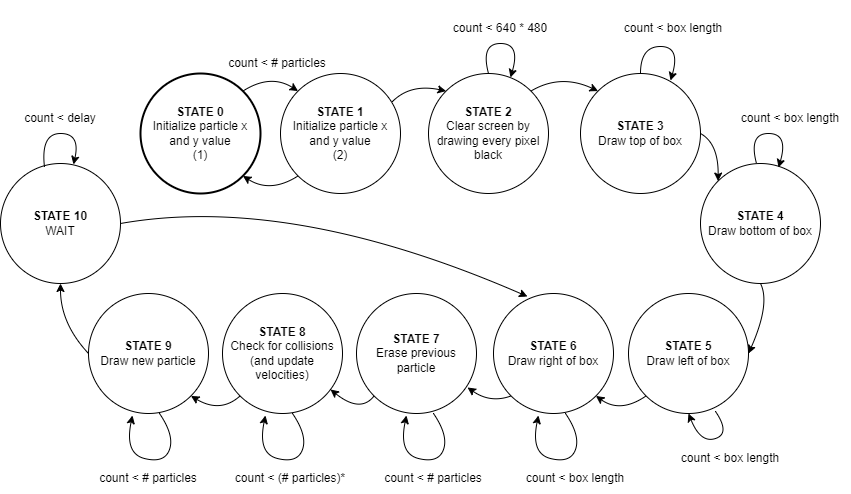

The diagram above was exported from draw.io. Its source (the exported page's mxGraphModel, read from the mxfile embedded in the PNG):
<mxGraphModel dx="1701" dy="786" grid="1" gridSize="10" guides="1" tooltips="1" connect="1" arrows="1" fold="1" page="1" pageScale="1" pageWidth="850" pageHeight="1100" math="0" shadow="0">
  <root>
    <mxCell id="0" />
    <mxCell id="1" parent="0" />
    <mxCell id="pUnkFkrjCkmVVtK67aKs-4" value="" style="rounded=0;whiteSpace=wrap;html=1;fillColor=#647687;fontColor=#ffffff;strokeColor=#314354;" vertex="1" parent="1">
      <mxGeometry x="170" y="260" width="20" height="60" as="geometry" />
    </mxCell>
    <mxCell id="pUnkFkrjCkmVVtK67aKs-2" value="" style="rounded=0;whiteSpace=wrap;html=1;fillColor=#647687;fontColor=#ffffff;strokeColor=#314354;" vertex="1" parent="1">
      <mxGeometry x="80" y="130" width="200" height="180" as="geometry" />
    </mxCell>
    <mxCell id="pUnkFkrjCkmVVtK67aKs-3" value="" style="rounded=0;whiteSpace=wrap;html=1;fillColor=#000000;" vertex="1" parent="1">
      <mxGeometry x="90" y="140" width="180" height="160" as="geometry" />
    </mxCell>
    <mxCell id="pUnkFkrjCkmVVtK67aKs-5" value="" style="rounded=0;whiteSpace=wrap;html=1;fillColor=#647687;fontColor=#ffffff;strokeColor=#314354;" vertex="1" parent="1">
      <mxGeometry x="140" y="320" width="80" height="20" as="geometry" />
    </mxCell>
    <mxCell id="pUnkFkrjCkmVVtK67aKs-6" value="FPGA" style="rounded=0;whiteSpace=wrap;html=1;" vertex="1" parent="1">
      <mxGeometry x="280" y="390" width="100" height="50" as="geometry" />
    </mxCell>
    <mxCell id="pUnkFkrjCkmVVtK67aKs-7" value="" style="rounded=0;whiteSpace=wrap;html=1;fillColor=#f5f5f5;fontColor=#333333;strokeColor=#666666;" vertex="1" parent="1">
      <mxGeometry x="458" y="260" width="20" height="60" as="geometry" />
    </mxCell>
    <mxCell id="pUnkFkrjCkmVVtK67aKs-8" value="" style="rounded=0;whiteSpace=wrap;html=1;fillColor=#f5f5f5;fontColor=#333333;strokeColor=#666666;" vertex="1" parent="1">
      <mxGeometry x="340" y="130" width="250" height="180" as="geometry" />
    </mxCell>
    <mxCell id="pUnkFkrjCkmVVtK67aKs-9" value="" style="rounded=0;whiteSpace=wrap;html=1;fillColor=#FFFFFF;" vertex="1" parent="1">
      <mxGeometry x="350" y="140" width="230" height="160" as="geometry" />
    </mxCell>
    <mxCell id="pUnkFkrjCkmVVtK67aKs-10" value="" style="rounded=0;whiteSpace=wrap;html=1;fillColor=#f5f5f5;fontColor=#333333;strokeColor=#666666;" vertex="1" parent="1">
      <mxGeometry x="428" y="320" width="80" height="20" as="geometry" />
    </mxCell>
    <mxCell id="pUnkFkrjCkmVVtK67aKs-11" value="VGA" style="text;html=1;strokeColor=none;fillColor=none;align=center;verticalAlign=middle;whiteSpace=wrap;rounded=0;" vertex="1" parent="1">
      <mxGeometry x="150" y="100" width="60" height="30" as="geometry" />
    </mxCell>
    <mxCell id="pUnkFkrjCkmVVtK67aKs-12" value="HPS" style="text;html=1;strokeColor=none;fillColor=none;align=center;verticalAlign=middle;whiteSpace=wrap;rounded=0;" vertex="1" parent="1">
      <mxGeometry x="435" y="100" width="60" height="30" as="geometry" />
    </mxCell>
    <mxCell id="pUnkFkrjCkmVVtK67aKs-13" value="" style="curved=1;endArrow=classic;html=1;rounded=0;entryX=1;entryY=0.5;entryDx=0;entryDy=0;" edge="1" parent="1" target="pUnkFkrjCkmVVtK67aKs-6">
      <mxGeometry width="50" height="50" relative="1" as="geometry">
        <mxPoint x="450" y="350" as="sourcePoint" />
        <mxPoint x="360" y="380" as="targetPoint" />
        <Array as="points">
          <mxPoint x="440" y="400" />
        </Array>
      </mxGeometry>
    </mxCell>
    <mxCell id="pUnkFkrjCkmVVtK67aKs-15" value="" style="whiteSpace=wrap;html=1;aspect=fixed;fillColor=none;strokeColor=#FFFFFF;" vertex="1" parent="1">
      <mxGeometry x="140" y="180" width="80" height="80" as="geometry" />
    </mxCell>
    <mxCell id="pUnkFkrjCkmVVtK67aKs-16" value="" style="ellipse;whiteSpace=wrap;html=1;aspect=fixed;strokeColor=none;" vertex="1" parent="1">
      <mxGeometry x="150" y="200" width="2" height="2" as="geometry" />
    </mxCell>
    <mxCell id="pUnkFkrjCkmVVtK67aKs-17" value="" style="ellipse;whiteSpace=wrap;html=1;aspect=fixed;strokeColor=none;" vertex="1" parent="1">
      <mxGeometry x="160" y="250" width="2" height="2" as="geometry" />
    </mxCell>
    <mxCell id="pUnkFkrjCkmVVtK67aKs-18" value="" style="ellipse;whiteSpace=wrap;html=1;aspect=fixed;strokeColor=none;" vertex="1" parent="1">
      <mxGeometry x="170" y="198" width="2" height="2" as="geometry" />
    </mxCell>
    <mxCell id="pUnkFkrjCkmVVtK67aKs-19" value="" style="ellipse;whiteSpace=wrap;html=1;aspect=fixed;strokeColor=none;" vertex="1" parent="1">
      <mxGeometry x="190" y="230" width="2" height="2" as="geometry" />
    </mxCell>
    <mxCell id="pUnkFkrjCkmVVtK67aKs-20" value="" style="ellipse;whiteSpace=wrap;html=1;aspect=fixed;strokeColor=none;" vertex="1" parent="1">
      <mxGeometry x="182" y="212" width="2" height="2" as="geometry" />
    </mxCell>
    <mxCell id="pUnkFkrjCkmVVtK67aKs-21" value="" style="ellipse;whiteSpace=wrap;html=1;aspect=fixed;strokeColor=none;" vertex="1" parent="1">
      <mxGeometry x="200" y="202" width="2" height="2" as="geometry" />
    </mxCell>
    <mxCell id="pUnkFkrjCkmVVtK67aKs-22" value="" style="ellipse;whiteSpace=wrap;html=1;aspect=fixed;strokeColor=none;" vertex="1" parent="1">
      <mxGeometry x="210" y="219" width="2" height="2" as="geometry" />
    </mxCell>
    <mxCell id="pUnkFkrjCkmVVtK67aKs-23" value="" style="ellipse;whiteSpace=wrap;html=1;aspect=fixed;strokeColor=none;" vertex="1" parent="1">
      <mxGeometry x="188" y="190" width="2" height="2" as="geometry" />
    </mxCell>
    <mxCell id="pUnkFkrjCkmVVtK67aKs-24" value="" style="ellipse;whiteSpace=wrap;html=1;aspect=fixed;strokeColor=none;" vertex="1" parent="1">
      <mxGeometry x="148" y="232" width="2" height="2" as="geometry" />
    </mxCell>
    <mxCell id="pUnkFkrjCkmVVtK67aKs-25" value="" style="ellipse;whiteSpace=wrap;html=1;aspect=fixed;strokeColor=none;" vertex="1" parent="1">
      <mxGeometry x="172" y="240" width="2" height="2" as="geometry" />
    </mxCell>
    <mxCell id="pUnkFkrjCkmVVtK67aKs-29" value="" style="ellipse;whiteSpace=wrap;html=1;aspect=fixed;strokeColor=none;" vertex="1" parent="1">
      <mxGeometry x="210" y="240" width="2" height="2" as="geometry" />
    </mxCell>
    <mxCell id="pUnkFkrjCkmVVtK67aKs-30" value="" style="ellipse;whiteSpace=wrap;html=1;aspect=fixed;strokeColor=none;" vertex="1" parent="1">
      <mxGeometry x="152" y="214" width="2" height="2" as="geometry" />
    </mxCell>
    <mxCell id="pUnkFkrjCkmVVtK67aKs-31" value="" style="ellipse;whiteSpace=wrap;html=1;aspect=fixed;strokeColor=none;" vertex="1" parent="1">
      <mxGeometry x="160" y="190" width="2" height="2" as="geometry" />
    </mxCell>
    <mxCell id="pUnkFkrjCkmVVtK67aKs-32" value="" style="ellipse;whiteSpace=wrap;html=1;aspect=fixed;strokeColor=none;" vertex="1" parent="1">
      <mxGeometry x="198" y="234" width="2" height="2" as="geometry" />
    </mxCell>
    <mxCell id="pUnkFkrjCkmVVtK67aKs-33" value="" style="curved=1;endArrow=classic;html=1;rounded=0;exitX=0.75;exitY=0;exitDx=0;exitDy=0;" edge="1" parent="1" source="pUnkFkrjCkmVVtK67aKs-6">
      <mxGeometry width="50" height="50" relative="1" as="geometry">
        <mxPoint x="470" y="360" as="sourcePoint" />
        <mxPoint x="420" y="340" as="targetPoint" />
        <Array as="points">
          <mxPoint x="370" y="340" />
        </Array>
      </mxGeometry>
    </mxCell>
    <mxCell id="pUnkFkrjCkmVVtK67aKs-34" value="" style="curved=1;endArrow=classic;html=1;rounded=0;exitX=0;exitY=0.5;exitDx=0;exitDy=0;" edge="1" parent="1" source="pUnkFkrjCkmVVtK67aKs-6">
      <mxGeometry width="50" height="50" relative="1" as="geometry">
        <mxPoint x="480" y="370" as="sourcePoint" />
        <mxPoint x="180" y="350" as="targetPoint" />
        <Array as="points">
          <mxPoint x="210" y="415" />
        </Array>
      </mxGeometry>
    </mxCell>
    <mxCell id="pUnkFkrjCkmVVtK67aKs-35" value="p, V, n, T, rst" style="text;html=1;strokeColor=none;fillColor=none;align=center;verticalAlign=middle;whiteSpace=wrap;rounded=0;" vertex="1" parent="1">
      <mxGeometry x="435" y="395" width="60" height="30" as="geometry" />
    </mxCell>
    <mxCell id="pUnkFkrjCkmVVtK67aKs-36" value="p, SW" style="text;html=1;strokeColor=none;fillColor=none;align=center;verticalAlign=middle;whiteSpace=wrap;rounded=0;" vertex="1" parent="1">
      <mxGeometry x="317" y="338" width="60" height="30" as="geometry" />
    </mxCell>
    <mxCell id="pUnkFkrjCkmVVtK67aKs-38" value="&lt;b&gt;STATE 0&lt;/b&gt;&lt;br&gt;Initialize particle x and y value&lt;br&gt;(1)" style="ellipse;whiteSpace=wrap;html=1;aspect=fixed;strokeWidth=2;" vertex="1" parent="1">
      <mxGeometry x="120" y="560" width="120" height="120" as="geometry" />
    </mxCell>
    <mxCell id="pUnkFkrjCkmVVtK67aKs-39" value="&lt;b&gt;STATE 1&lt;/b&gt;&lt;br&gt;Initialize particle x and y value&lt;br&gt;(2)" style="ellipse;whiteSpace=wrap;html=1;aspect=fixed;" vertex="1" parent="1">
      <mxGeometry x="260" y="560" width="120" height="120" as="geometry" />
    </mxCell>
    <mxCell id="pUnkFkrjCkmVVtK67aKs-40" value="" style="curved=1;endArrow=classic;html=1;rounded=0;exitX=1;exitY=0;exitDx=0;exitDy=0;entryX=0;entryY=0;entryDx=0;entryDy=0;" edge="1" parent="1" source="pUnkFkrjCkmVVtK67aKs-38" target="pUnkFkrjCkmVVtK67aKs-39">
      <mxGeometry width="50" height="50" relative="1" as="geometry">
        <mxPoint x="365" y="400" as="sourcePoint" />
        <mxPoint x="430" y="350" as="targetPoint" />
        <Array as="points">
          <mxPoint x="250" y="560" />
        </Array>
      </mxGeometry>
    </mxCell>
    <mxCell id="pUnkFkrjCkmVVtK67aKs-41" value="" style="curved=1;endArrow=classic;html=1;rounded=0;entryX=1;entryY=1;entryDx=0;entryDy=0;exitX=0;exitY=1;exitDx=0;exitDy=0;" edge="1" parent="1" source="pUnkFkrjCkmVVtK67aKs-39" target="pUnkFkrjCkmVVtK67aKs-38">
      <mxGeometry width="50" height="50" relative="1" as="geometry">
        <mxPoint x="460" y="360" as="sourcePoint" />
        <mxPoint x="390" y="425" as="targetPoint" />
        <Array as="points">
          <mxPoint x="250" y="680" />
        </Array>
      </mxGeometry>
    </mxCell>
    <mxCell id="pUnkFkrjCkmVVtK67aKs-42" value="&lt;b&gt;STATE 2&lt;/b&gt;&lt;br&gt;Clear screen by drawing every pixel black" style="ellipse;whiteSpace=wrap;html=1;aspect=fixed;" vertex="1" parent="1">
      <mxGeometry x="408" y="560" width="120" height="120" as="geometry" />
    </mxCell>
    <mxCell id="pUnkFkrjCkmVVtK67aKs-43" value="" style="curved=1;endArrow=classic;html=1;rounded=0;exitX=1;exitY=0;exitDx=0;exitDy=0;entryX=0;entryY=0;entryDx=0;entryDy=0;" edge="1" parent="1" target="pUnkFkrjCkmVVtK67aKs-42">
      <mxGeometry width="50" height="50" relative="1" as="geometry">
        <mxPoint x="372" y="588" as="sourcePoint" />
        <mxPoint x="428" y="588" as="targetPoint" />
        <Array as="points">
          <mxPoint x="390" y="570" />
        </Array>
      </mxGeometry>
    </mxCell>
    <mxCell id="pUnkFkrjCkmVVtK67aKs-44" value="" style="curved=1;endArrow=classic;html=1;rounded=0;exitX=0.5;exitY=0;exitDx=0;exitDy=0;entryX=0.683;entryY=0.033;entryDx=0;entryDy=0;entryPerimeter=0;" edge="1" parent="1" source="pUnkFkrjCkmVVtK67aKs-42" target="pUnkFkrjCkmVVtK67aKs-42">
      <mxGeometry width="50" height="50" relative="1" as="geometry">
        <mxPoint x="382" y="598" as="sourcePoint" />
        <mxPoint x="438" y="598" as="targetPoint" />
        <Array as="points">
          <mxPoint x="460" y="530" />
          <mxPoint x="500" y="530" />
        </Array>
      </mxGeometry>
    </mxCell>
    <mxCell id="pUnkFkrjCkmVVtK67aKs-45" value="&lt;b&gt;STATE 3&lt;/b&gt;&lt;br&gt;Draw top of box" style="ellipse;whiteSpace=wrap;html=1;aspect=fixed;" vertex="1" parent="1">
      <mxGeometry x="560" y="560" width="120" height="120" as="geometry" />
    </mxCell>
    <mxCell id="pUnkFkrjCkmVVtK67aKs-46" value="&lt;b&gt;STATE 4&lt;/b&gt;&lt;br&gt;Draw bottom of box" style="ellipse;whiteSpace=wrap;html=1;aspect=fixed;" vertex="1" parent="1">
      <mxGeometry x="680" y="650" width="120" height="120" as="geometry" />
    </mxCell>
    <mxCell id="pUnkFkrjCkmVVtK67aKs-47" value="&lt;b&gt;STATE 5&lt;/b&gt;&lt;br&gt;Draw left of box" style="ellipse;whiteSpace=wrap;html=1;aspect=fixed;" vertex="1" parent="1">
      <mxGeometry x="608" y="780" width="120" height="120" as="geometry" />
    </mxCell>
    <mxCell id="pUnkFkrjCkmVVtK67aKs-48" value="&lt;b&gt;STATE 6&lt;/b&gt;&lt;br&gt;Draw right of box" style="ellipse;whiteSpace=wrap;html=1;aspect=fixed;" vertex="1" parent="1">
      <mxGeometry x="473" y="780" width="120" height="120" as="geometry" />
    </mxCell>
    <mxCell id="pUnkFkrjCkmVVtK67aKs-49" value="&lt;b&gt;STATE 7&lt;/b&gt;&lt;br&gt;Erase previous particle" style="ellipse;whiteSpace=wrap;html=1;aspect=fixed;" vertex="1" parent="1">
      <mxGeometry x="336" y="780" width="120" height="120" as="geometry" />
    </mxCell>
    <mxCell id="pUnkFkrjCkmVVtK67aKs-50" value="&lt;b&gt;STATE 8&lt;/b&gt;&lt;br&gt;Check for collisions (and update velocities)" style="ellipse;whiteSpace=wrap;html=1;aspect=fixed;" vertex="1" parent="1">
      <mxGeometry x="202" y="780" width="120" height="120" as="geometry" />
    </mxCell>
    <mxCell id="pUnkFkrjCkmVVtK67aKs-51" value="&lt;b&gt;STATE 9&lt;/b&gt;&lt;br&gt;Draw new particle" style="ellipse;whiteSpace=wrap;html=1;aspect=fixed;" vertex="1" parent="1">
      <mxGeometry x="68" y="780" width="120" height="120" as="geometry" />
    </mxCell>
    <mxCell id="pUnkFkrjCkmVVtK67aKs-52" value="" style="curved=1;endArrow=classic;html=1;rounded=0;entryX=0.283;entryY=0.025;entryDx=0;entryDy=0;entryPerimeter=0;exitX=1;exitY=0.5;exitDx=0;exitDy=0;" edge="1" parent="1" source="pUnkFkrjCkmVVtK67aKs-53" target="pUnkFkrjCkmVVtK67aKs-48">
      <mxGeometry width="50" height="50" relative="1" as="geometry">
        <mxPoint x="170" y="780" as="sourcePoint" />
        <mxPoint x="288" y="588" as="targetPoint" />
        <Array as="points">
          <mxPoint x="270" y="680" />
        </Array>
      </mxGeometry>
    </mxCell>
    <mxCell id="pUnkFkrjCkmVVtK67aKs-53" value="&lt;b&gt;STATE 10&lt;/b&gt;&lt;br&gt;WAIT" style="ellipse;whiteSpace=wrap;html=1;aspect=fixed;" vertex="1" parent="1">
      <mxGeometry x="-20" y="650" width="120" height="120" as="geometry" />
    </mxCell>
    <mxCell id="pUnkFkrjCkmVVtK67aKs-54" value="" style="curved=1;endArrow=classic;html=1;rounded=0;entryX=0.925;entryY=0.783;entryDx=0;entryDy=0;entryPerimeter=0;exitX=0;exitY=1;exitDx=0;exitDy=0;" edge="1" parent="1" source="pUnkFkrjCkmVVtK67aKs-48" target="pUnkFkrjCkmVVtK67aKs-49">
      <mxGeometry width="50" height="50" relative="1" as="geometry">
        <mxPoint x="110" y="720" as="sourcePoint" />
        <mxPoint x="517" y="793" as="targetPoint" />
        <Array as="points">
          <mxPoint x="470" y="890" />
        </Array>
      </mxGeometry>
    </mxCell>
    <mxCell id="pUnkFkrjCkmVVtK67aKs-55" value="" style="curved=1;endArrow=classic;html=1;rounded=0;entryX=0.9;entryY=0.8;entryDx=0;entryDy=0;entryPerimeter=0;exitX=0;exitY=1;exitDx=0;exitDy=0;" edge="1" parent="1" source="pUnkFkrjCkmVVtK67aKs-49" target="pUnkFkrjCkmVVtK67aKs-50">
      <mxGeometry width="50" height="50" relative="1" as="geometry">
        <mxPoint x="361" y="892" as="sourcePoint" />
        <mxPoint x="317" y="884" as="targetPoint" />
        <Array as="points">
          <mxPoint x="340" y="900" />
        </Array>
      </mxGeometry>
    </mxCell>
    <mxCell id="pUnkFkrjCkmVVtK67aKs-56" value="" style="curved=1;endArrow=classic;html=1;rounded=0;entryX=1;entryY=1;entryDx=0;entryDy=0;exitX=0;exitY=1;exitDx=0;exitDy=0;" edge="1" parent="1" source="pUnkFkrjCkmVVtK67aKs-50" target="pUnkFkrjCkmVVtK67aKs-51">
      <mxGeometry width="50" height="50" relative="1" as="geometry">
        <mxPoint x="511" y="902" as="sourcePoint" />
        <mxPoint x="467" y="894" as="targetPoint" />
        <Array as="points">
          <mxPoint x="200" y="900" />
        </Array>
      </mxGeometry>
    </mxCell>
    <mxCell id="pUnkFkrjCkmVVtK67aKs-57" value="" style="curved=1;endArrow=classic;html=1;rounded=0;entryX=0.5;entryY=1;entryDx=0;entryDy=0;exitX=0;exitY=0.5;exitDx=0;exitDy=0;" edge="1" parent="1" source="pUnkFkrjCkmVVtK67aKs-51" target="pUnkFkrjCkmVVtK67aKs-53">
      <mxGeometry width="50" height="50" relative="1" as="geometry">
        <mxPoint x="230" y="892" as="sourcePoint" />
        <mxPoint x="180" y="892" as="targetPoint" />
        <Array as="points">
          <mxPoint x="40" y="810" />
        </Array>
      </mxGeometry>
    </mxCell>
    <mxCell id="pUnkFkrjCkmVVtK67aKs-58" value="" style="curved=1;endArrow=classic;html=1;rounded=0;entryX=1;entryY=1;entryDx=0;entryDy=0;exitX=0;exitY=1;exitDx=0;exitDy=0;" edge="1" parent="1" source="pUnkFkrjCkmVVtK67aKs-47" target="pUnkFkrjCkmVVtK67aKs-48">
      <mxGeometry width="50" height="50" relative="1" as="geometry">
        <mxPoint x="608" y="918" as="sourcePoint" />
        <mxPoint x="564" y="910" as="targetPoint" />
        <Array as="points">
          <mxPoint x="600" y="900" />
        </Array>
      </mxGeometry>
    </mxCell>
    <mxCell id="pUnkFkrjCkmVVtK67aKs-59" value="" style="curved=1;endArrow=classic;html=1;rounded=0;entryX=1;entryY=0.5;entryDx=0;entryDy=0;exitX=0.5;exitY=1;exitDx=0;exitDy=0;" edge="1" parent="1" source="pUnkFkrjCkmVVtK67aKs-46" target="pUnkFkrjCkmVVtK67aKs-47">
      <mxGeometry width="50" height="50" relative="1" as="geometry">
        <mxPoint x="636" y="892" as="sourcePoint" />
        <mxPoint x="585" y="892" as="targetPoint" />
        <Array as="points">
          <mxPoint x="750" y="790" />
        </Array>
      </mxGeometry>
    </mxCell>
    <mxCell id="pUnkFkrjCkmVVtK67aKs-60" value="" style="curved=1;endArrow=classic;html=1;rounded=0;entryX=0;entryY=0;entryDx=0;entryDy=0;exitX=1;exitY=0.5;exitDx=0;exitDy=0;" edge="1" parent="1" source="pUnkFkrjCkmVVtK67aKs-45" target="pUnkFkrjCkmVVtK67aKs-46">
      <mxGeometry width="50" height="50" relative="1" as="geometry">
        <mxPoint x="646" y="902" as="sourcePoint" />
        <mxPoint x="595" y="902" as="targetPoint" />
        <Array as="points">
          <mxPoint x="698" y="630" />
        </Array>
      </mxGeometry>
    </mxCell>
    <mxCell id="pUnkFkrjCkmVVtK67aKs-61" value="" style="curved=1;endArrow=classic;html=1;rounded=0;entryX=0;entryY=0;entryDx=0;entryDy=0;exitX=1;exitY=0;exitDx=0;exitDy=0;" edge="1" parent="1" source="pUnkFkrjCkmVVtK67aKs-42" target="pUnkFkrjCkmVVtK67aKs-45">
      <mxGeometry width="50" height="50" relative="1" as="geometry">
        <mxPoint x="579" y="510" as="sourcePoint" />
        <mxPoint x="528" y="510" as="targetPoint" />
        <Array as="points">
          <mxPoint x="540" y="560" />
        </Array>
      </mxGeometry>
    </mxCell>
    <mxCell id="pUnkFkrjCkmVVtK67aKs-63" value="" style="curved=1;endArrow=classic;html=1;rounded=0;exitX=0.5;exitY=0;exitDx=0;exitDy=0;entryX=0.683;entryY=0.033;entryDx=0;entryDy=0;entryPerimeter=0;" edge="1" parent="1" source="pUnkFkrjCkmVVtK67aKs-45">
      <mxGeometry width="50" height="50" relative="1" as="geometry">
        <mxPoint x="628" y="563" as="sourcePoint" />
        <mxPoint x="650" y="567" as="targetPoint" />
        <Array as="points">
          <mxPoint x="620" y="533" />
          <mxPoint x="660" y="533" />
        </Array>
      </mxGeometry>
    </mxCell>
    <mxCell id="pUnkFkrjCkmVVtK67aKs-64" value="" style="curved=1;endArrow=classic;html=1;rounded=0;exitX=0.5;exitY=0;exitDx=0;exitDy=0;entryX=0.683;entryY=0.033;entryDx=0;entryDy=0;entryPerimeter=0;" edge="1" parent="1">
      <mxGeometry width="50" height="50" relative="1" as="geometry">
        <mxPoint x="736" y="650" as="sourcePoint" />
        <mxPoint x="758" y="654" as="targetPoint" />
        <Array as="points">
          <mxPoint x="728" y="620" />
          <mxPoint x="768" y="620" />
        </Array>
      </mxGeometry>
    </mxCell>
    <mxCell id="pUnkFkrjCkmVVtK67aKs-65" value="" style="curved=1;endArrow=classic;html=1;rounded=0;exitX=0.725;exitY=0.983;exitDx=0;exitDy=0;entryX=0.5;entryY=1;entryDx=0;entryDy=0;exitPerimeter=0;" edge="1" parent="1" source="pUnkFkrjCkmVVtK67aKs-47" target="pUnkFkrjCkmVVtK67aKs-47">
      <mxGeometry width="50" height="50" relative="1" as="geometry">
        <mxPoint x="668" y="970" as="sourcePoint" />
        <mxPoint x="690" y="974" as="targetPoint" />
        <Array as="points">
          <mxPoint x="710" y="920" />
          <mxPoint x="680" y="930" />
        </Array>
      </mxGeometry>
    </mxCell>
    <mxCell id="pUnkFkrjCkmVVtK67aKs-67" value="" style="curved=1;endArrow=classic;html=1;rounded=0;exitX=0.725;exitY=0.983;exitDx=0;exitDy=0;entryX=0.5;entryY=1;entryDx=0;entryDy=0;exitPerimeter=0;" edge="1" parent="1">
      <mxGeometry width="50" height="50" relative="1" as="geometry">
        <mxPoint x="545" y="900" as="sourcePoint" />
        <mxPoint x="518" y="902" as="targetPoint" />
        <Array as="points">
          <mxPoint x="560" y="922" />
          <mxPoint x="550" y="950" />
          <mxPoint x="510" y="940" />
        </Array>
      </mxGeometry>
    </mxCell>
    <mxCell id="pUnkFkrjCkmVVtK67aKs-68" value="" style="curved=1;endArrow=classic;html=1;rounded=0;exitX=0.725;exitY=0.983;exitDx=0;exitDy=0;entryX=0.5;entryY=1;entryDx=0;entryDy=0;exitPerimeter=0;" edge="1" parent="1">
      <mxGeometry width="50" height="50" relative="1" as="geometry">
        <mxPoint x="413" y="900" as="sourcePoint" />
        <mxPoint x="386" y="902" as="targetPoint" />
        <Array as="points">
          <mxPoint x="428" y="922" />
          <mxPoint x="418" y="950" />
          <mxPoint x="378" y="940" />
        </Array>
      </mxGeometry>
    </mxCell>
    <mxCell id="pUnkFkrjCkmVVtK67aKs-69" value="" style="curved=1;endArrow=classic;html=1;rounded=0;exitX=0.725;exitY=0.983;exitDx=0;exitDy=0;entryX=0.5;entryY=1;entryDx=0;entryDy=0;exitPerimeter=0;" edge="1" parent="1">
      <mxGeometry width="50" height="50" relative="1" as="geometry">
        <mxPoint x="272" y="900" as="sourcePoint" />
        <mxPoint x="245" y="902" as="targetPoint" />
        <Array as="points">
          <mxPoint x="287" y="922" />
          <mxPoint x="277" y="950" />
          <mxPoint x="237" y="940" />
        </Array>
      </mxGeometry>
    </mxCell>
    <mxCell id="pUnkFkrjCkmVVtK67aKs-70" value="" style="curved=1;endArrow=classic;html=1;rounded=0;exitX=0.725;exitY=0.983;exitDx=0;exitDy=0;entryX=0.5;entryY=1;entryDx=0;entryDy=0;exitPerimeter=0;" edge="1" parent="1">
      <mxGeometry width="50" height="50" relative="1" as="geometry">
        <mxPoint x="139" y="900" as="sourcePoint" />
        <mxPoint x="112" y="902" as="targetPoint" />
        <Array as="points">
          <mxPoint x="154" y="922" />
          <mxPoint x="144" y="950" />
          <mxPoint x="104" y="940" />
        </Array>
      </mxGeometry>
    </mxCell>
    <mxCell id="pUnkFkrjCkmVVtK67aKs-72" value="" style="curved=1;endArrow=classic;html=1;rounded=0;exitX=0.367;exitY=0.033;exitDx=0;exitDy=0;entryX=0.608;entryY=0.008;entryDx=0;entryDy=0;entryPerimeter=0;exitPerimeter=0;" edge="1" parent="1" source="pUnkFkrjCkmVVtK67aKs-53" target="pUnkFkrjCkmVVtK67aKs-53">
      <mxGeometry width="50" height="50" relative="1" as="geometry">
        <mxPoint x="23" y="647" as="sourcePoint" />
        <mxPoint x="50" y="654" as="targetPoint" />
        <Array as="points">
          <mxPoint x="20" y="620" />
          <mxPoint x="60" y="620" />
        </Array>
      </mxGeometry>
    </mxCell>
    <mxCell id="pUnkFkrjCkmVVtK67aKs-73" value="count &amp;lt; box length" style="text;html=1;strokeColor=none;fillColor=none;align=center;verticalAlign=middle;whiteSpace=wrap;rounded=0;" vertex="1" parent="1">
      <mxGeometry x="650" y="930" width="120" height="30" as="geometry" />
    </mxCell>
    <mxCell id="pUnkFkrjCkmVVtK67aKs-74" value="count &amp;lt; box length" style="text;html=1;strokeColor=none;fillColor=none;align=center;verticalAlign=middle;whiteSpace=wrap;rounded=0;" vertex="1" parent="1">
      <mxGeometry x="495" y="950" width="120" height="30" as="geometry" />
    </mxCell>
    <mxCell id="pUnkFkrjCkmVVtK67aKs-75" value="count &amp;lt; box length" style="text;html=1;strokeColor=none;fillColor=none;align=center;verticalAlign=middle;whiteSpace=wrap;rounded=0;" vertex="1" parent="1">
      <mxGeometry x="710" y="590" width="120" height="30" as="geometry" />
    </mxCell>
    <mxCell id="pUnkFkrjCkmVVtK67aKs-76" value="count &amp;lt; box length" style="text;html=1;strokeColor=none;fillColor=none;align=center;verticalAlign=middle;whiteSpace=wrap;rounded=0;" vertex="1" parent="1">
      <mxGeometry x="593" y="500" width="120" height="30" as="geometry" />
    </mxCell>
    <mxCell id="pUnkFkrjCkmVVtK67aKs-77" value="count &amp;lt; # particles" style="text;html=1;strokeColor=none;fillColor=none;align=center;verticalAlign=middle;whiteSpace=wrap;rounded=0;" vertex="1" parent="1">
      <mxGeometry x="353" y="950" width="120" height="30" as="geometry" />
    </mxCell>
    <mxCell id="pUnkFkrjCkmVVtK67aKs-78" value="count &amp;lt; (# particles)*" style="text;html=1;strokeColor=none;fillColor=none;align=center;verticalAlign=middle;whiteSpace=wrap;rounded=0;" vertex="1" parent="1">
      <mxGeometry x="210" y="950" width="120" height="30" as="geometry" />
    </mxCell>
    <mxCell id="pUnkFkrjCkmVVtK67aKs-79" value="count &amp;lt; # particles" style="text;html=1;strokeColor=none;fillColor=none;align=center;verticalAlign=middle;whiteSpace=wrap;rounded=0;" vertex="1" parent="1">
      <mxGeometry x="68" y="950" width="120" height="30" as="geometry" />
    </mxCell>
    <mxCell id="pUnkFkrjCkmVVtK67aKs-80" value="count &amp;lt; delay" style="text;html=1;strokeColor=none;fillColor=none;align=center;verticalAlign=middle;whiteSpace=wrap;rounded=0;" vertex="1" parent="1">
      <mxGeometry x="-20" y="590" width="120" height="30" as="geometry" />
    </mxCell>
    <mxCell id="pUnkFkrjCkmVVtK67aKs-82" value="count &amp;lt; # particles" style="text;html=1;strokeColor=none;fillColor=none;align=center;verticalAlign=middle;whiteSpace=wrap;rounded=0;" vertex="1" parent="1">
      <mxGeometry x="197" y="535" width="120" height="30" as="geometry" />
    </mxCell>
    <mxCell id="pUnkFkrjCkmVVtK67aKs-83" value="count &amp;lt; 640 * 480" style="text;html=1;strokeColor=none;fillColor=none;align=center;verticalAlign=middle;whiteSpace=wrap;rounded=0;" vertex="1" parent="1">
      <mxGeometry x="420" y="500" width="120" height="30" as="geometry" />
    </mxCell>
  </root>
</mxGraphModel>